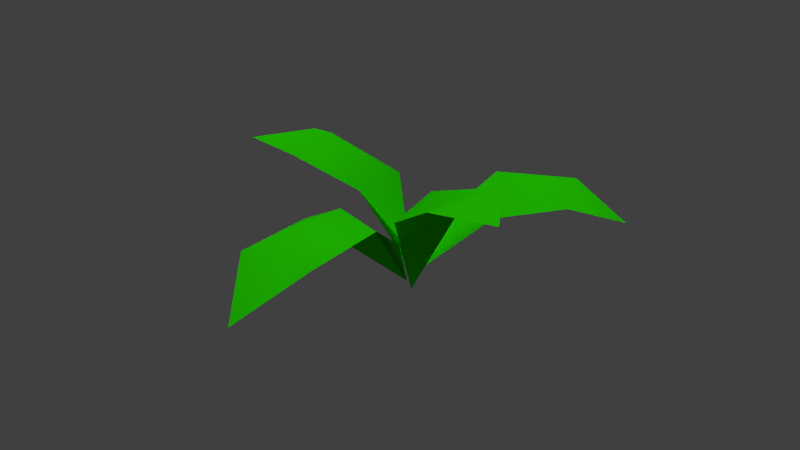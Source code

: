 # Source: plant1low.blend  (saved by Blender 2.63.0; exported with 4.5.12 LTS)
import bpy
from mathutils import Matrix  # noqa: F401  (used for matrix-valued properties, if any)

bpy.ops.wm.read_factory_settings(use_empty=True)
scene = bpy.context.scene
scene.name = 'Scene'

# ---- collections
col_collection_1 = bpy.data.collections.new('Collection 1'); scene.collection.children.link(col_collection_1)

# ---- materials (node trees are filled in below, after node groups)
mat_material_002 = bpy.data.materials.new('Material.002')
mat_material_002.alpha_threshold = 0.0
mat_material_002.use_transparent_shadow = False
mat_material_002.diffuse_color = (0.02334, 0.8, 0.0, 1.0)
mat_material_002.roughness = 0.5
mat_material_002.line_color = (0.0, 0.0, 0.0, 1.0)

# ---- material node trees

# ---- world
world_world = bpy.data.worlds.new('World'); scene.world = world_world
world_world.color = (0.05088, 0.05088, 0.05088)
world_world.use_sun_shadow = False
world_world.sun_shadow_jitter_overblur = 0.0
world_world.cycles.sampling_method = 'MANUAL'
world_world.cycles.sample_map_resolution = 256

# ---- lights
light_point_002 = bpy.data.lights.new('Point.002', 'POINT')
light_point_002.transmission_factor = 0.0
light_point_002.energy = 168.0
light_point_002.shadow_buffer_clip_start = 0.5
light_point_002.shadow_soft_size = 1.0
light_point_002.shadow_maximum_resolution = 0.006
light_point_002.use_absolute_resolution = True
light_point_002.cycles.use_multiple_importance_sampling = False
light_point_001 = bpy.data.lights.new('Point.001', 'POINT')
light_point_001.transmission_factor = 0.0
light_point_001.energy = 67.0
light_point_001.shadow_buffer_clip_start = 0.5
light_point_001.shadow_soft_size = 1.0
light_point_001.shadow_maximum_resolution = 0.006
light_point_001.use_absolute_resolution = True
light_point_001.cycles.use_multiple_importance_sampling = False
light_point = bpy.data.lights.new('Point', 'SUN')
light_point.transmission_factor = 0.0
light_point.angle = 1.571
light_point.energy = 1.36
light_point.shadow_buffer_clip_start = 0.5
light_point.shadow_soft_size = 1.0
light_point.shadow_cascade_max_distance = 1000.0
light_point.cycles.use_multiple_importance_sampling = False

# ---- meshes
me_cube_005 = bpy.data.meshes.new('Cube.005')
me_cube_005.from_pydata([(0.03257, -0.1134, -0.009071), (0.7017, 3.644, 1.653), (0.5534, -0.5881, 1.218), (-1.667, -1.327, 3.141), (1.932, -4.906, 1.405), (1.674, -1.773, 2.345), (-1.267, -2.019, 2.838), (0.1702, -0.09156, -0.148), (0.6012, -1.943, 2.415), (-0.1668, 0.1033, -0.04172), (-2.281, -0.6299, 2.686), (-2.742, -2.265, 2.763), (-0.2162, 0.1743, 0.04505), (3.231, -0.1202, 2.695), (1.251, 1.18, 1.666), (0.2817, 0.2725, 1.114), (1.303, 3.245, 2.111), (-0.09304, -1.161, 2.319), (-0.5582, -2.153, 1.755), (-0.4823, 1.032, 0.9334), (1.035, 0.772, 2.282), (-0.3266, 2.378, 1.83), (1.956, -0.8568, 2.628), (0.73, 0.02311, 2.352), (2.331, 0.6306, 2.942), (1.987, 2.496, 1.864), (0.795, -0.8648, 1.906), (-1.233, 0.4557, 1.896), (2.2, -3.387, 2.227), (0.2839, -3.909, 1.885), (1.307, -3.735, 2.504), (2.039, 4.09, 1.151), (0.01035, -0.216, 0.9405)], [], [(28, 5, 30), (21, 19, 9), (3, 11, 6), (22, 13, 24), (8, 0, 18), (17, 32, 12), (1, 21, 16), (21, 9, 14), (6, 17, 3), (20, 23, 24), (0, 8, 5), (0, 5, 2), (10, 11, 3), (5, 8, 30), (30, 8, 18), (30, 18, 29), (23, 7, 26), (3, 17, 27), (17, 12, 27), (24, 23, 26), (29, 4, 30), (30, 4, 28), (25, 31, 16), (21, 14, 25), (3, 27, 10), (16, 31, 1), (16, 21, 25), (24, 26, 22), (20, 15, 7), (20, 7, 23)])
me_cube_005.polygons.foreach_set('use_smooth', [True] * 30)
_uv = me_cube_005.uv_layers.new(name='UVMap')
_uv.uv.foreach_set('vector', [0.1653, 0.005879, 0.3678, 0.005879, 0.1773, 0.1121, 0.2996, 0.5057, 0.1252, 0.4616, 0.002442, 0.3699, 0.4391, 0.8927, 0.5832, 0.8789, 0.4557, 0.9755, 0.4345, 0.5586, 0.5812, 0.6281, 0.4888, 0.7222, 0.3731, 0.1243, 0.7131, 0.1746, 0.4068, 0.2679, 0.2858, 0.9907, 0.1158, 0.9354, 0.03119, 0.8698, 0.4804, 0.4775, 0.2996, 0.5057, 0.457, 0.394, 0.2996, 0.5057, 0.002442, 0.3699, 0.2644, 0.2901, 0.4557, 0.9755, 0.2858, 0.9907, 0.4391, 0.8927, 0.3217, 0.7417, 0.3104, 0.6588, 0.4888, 0.7222, 0.7131, 0.1746, 0.3731, 0.1243, 0.3678, 0.005879, 0.7131, 0.1746, 0.3678, 0.005879, 0.5894, 0.0669, 0.4265, 0.7903, 0.5832, 0.8789, 0.4391, 0.8927, 0.3678, 0.005879, 0.3731, 0.1243, 0.1773, 0.1121, 0.1773, 0.1121, 0.3731, 0.1243, 0.4068, 0.2679, 0.1773, 0.1121, 0.4068, 0.2679, 0.1823, 0.2419, 0.3104, 0.6588, 0.04096, 0.6294, 0.2841, 0.5586, 0.4391, 0.8927, 0.2858, 0.9907, 0.2413, 0.7815, 0.2858, 0.9907, 0.03119, 0.8698, 0.2413, 0.7815, 0.4888, 0.7222, 0.3104, 0.6588, 0.2841, 0.5586, 0.1823, 0.2419, -0.009267, 0.1137, 0.1773, 0.1121, 0.1773, 0.1121, -0.009267, 0.1137, 0.1653, 0.005879, 0.4313, 0.2901, 0.6056, 0.3692, 0.457, 0.394, 0.2996, 0.5057, 0.2644, 0.2901, 0.4313, 0.2901, 0.4391, 0.8927, 0.2413, 0.7815, 0.4265, 0.7903, 0.457, 0.394, 0.6056, 0.3692, 0.4804, 0.4775, 0.457, 0.394, 0.2996, 0.5057, 0.4313, 0.2901, 0.4888, 0.7222, 0.2841, 0.5586, 0.4345, 0.5586, 0.3217, 0.7417, 0.1597, 0.7154, 0.04096, 0.6294, 0.3217, 0.7417, 0.04096, 0.6294, 0.3104, 0.6588])
me_cube_005.materials.append(mat_material_002)
me_cube_005.use_remesh_preserve_volume = False
me_cube_005.use_remesh_preserve_attributes = False
me_cube_005.use_mirror_vertex_groups = False
me_cube_005.update()

# ---- objects
ob_cube_000 = bpy.data.objects.new('Cube.000', me_cube_005)
ob_point_002 = bpy.data.objects.new('Point.002', light_point_002)
ob_point_001 = bpy.data.objects.new('Point.001', light_point_001)
ob_point = bpy.data.objects.new('Point', light_point)

# ---- transforms, parenting, visibility, modifiers, constraints
ob_cube_000.location = (12.54, 3.946, -0.0366)
ob_cube_000.rotation_euler = (0.0, 0.0, -0.3389)
ob_cube_000.lineart.crease_threshold = 0.0
ob_point_002.location = (4.688, 8.447, 16.42)
ob_point_002.lineart.crease_threshold = 0.0
ob_point_001.location = (0.03361, -6.907, 5.207)
ob_point_001.lineart.crease_threshold = 0.0
ob_point.location = (-0.04647, 2.582, 86.6)
ob_point.lineart.crease_threshold = 0.0

# ---- collection membership
col_collection_1.objects.link(ob_cube_000)
col_collection_1.objects.link(ob_point_002)
col_collection_1.objects.link(ob_point_001)
col_collection_1.objects.link(ob_point)

# ---- scene / render settings (as saved in the file)
scene.frame_start = 1; scene.frame_end = 25; scene.frame_set(29)
scene.render.engine = 'BLENDER_EEVEE_NEXT'
scene.render.image_settings.color_mode = 'RGB'
scene.render.image_settings.compression = 90
scene.render.resolution_percentage = 50
scene.render.dither_intensity = 0.0
scene.render.bake_margin = 2
scene.render.bake_bias = 0.0
scene.cycles.use_denoising = False
scene.cycles.samples = 10
scene.cycles.sampling_pattern = 'TABULATED_SOBOL'
scene.cycles.light_sampling_threshold = 0.0
scene.cycles.use_adaptive_sampling = False
scene.cycles.use_light_tree = False
scene.cycles.blur_glossy = 0.0
scene.cycles.volume_bounces = 1
scene.cycles.pixel_filter_type = 'GAUSSIAN'
scene.cycles.sample_clamp_indirect = 0.0
scene.view_settings.view_transform = 'Standard'
bpy.context.view_layer.update()

# ---- added for rendering (the .blend has no active camera): camera
cam_auto = bpy.data.cameras.new('AutoCamera')
cam_auto.lens = 50.0
cam_auto.sensor_width = 36.0
cam_auto.clip_end = 1000.0
ob_auto_camera = bpy.data.objects.new('AutoCamera', cam_auto)
scene.collection.objects.link(ob_auto_camera)
ob_auto_camera.location = (25.5464, -12.0174, 11.7912)
ob_auto_camera.rotation_euler = (1.09748, -7.21219e-08, 0.694738)
scene.camera = ob_auto_camera
bpy.context.view_layer.update()
